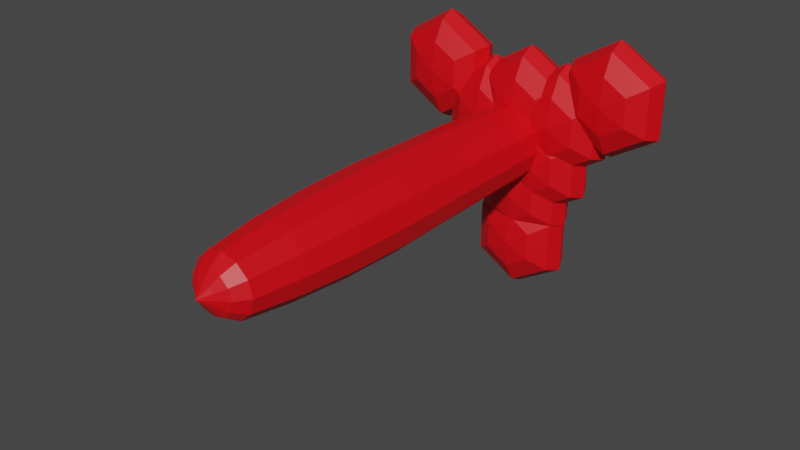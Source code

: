 # Source: Spike.blend  (saved by Blender 3.1.7; exported with 4.5.12 LTS)
import bpy
from mathutils import Matrix  # noqa: F401  (used for matrix-valued properties, if any)

bpy.ops.wm.read_factory_settings(use_empty=True)
scene = bpy.context.scene
scene.name = 'Scene'

# ---- collections
col_collection = bpy.data.collections.new('Collection'); scene.collection.children.link(col_collection)

# ---- materials (node trees are filled in below, after node groups)
mat_material_001 = bpy.data.materials.new('Material.001')
mat_material_001.use_transparent_shadow = False

# ---- material node trees
mat_material_001.use_nodes = True; mat_material_001.node_tree.nodes.clear()
_N = mat_material_001.node_tree.nodes; _L = mat_material_001.node_tree.links
n0 = _N.new('ShaderNodeBsdfPrincipled'); n0.name = 'Principled BSDF'; n0.location = (10, 300)
n0.distribution = 'GGX'
n0.subsurface_method = 'RANDOM_WALK_SKIN'
n0.inputs[0].default_value = (0.8, 0.0, 0.005662, 1.0)
n0.inputs[3].default_value = 1.45
n0.inputs[27].default_value = (0.0, 0.0, 0.0, 1.0)
n0.inputs[28].default_value = 1.0
n1 = _N.new('ShaderNodeOutputMaterial'); n1.name = 'Material Output'; n1.location = (300, 300)
_L.new(n0.outputs[0], n1.inputs[0])
n1.is_active_output = True

# ---- world
world_world = bpy.data.worlds.new('World'); scene.world = world_world
world_world.use_nodes = True; world_world.node_tree.nodes.clear()
_N = world_world.node_tree.nodes; _L = world_world.node_tree.links
n0 = _N.new('ShaderNodeOutputWorld'); n0.name = 'World Output'; n0.location = (300, 300)
n1 = _N.new('ShaderNodeBackground'); n1.name = 'Background'; n1.location = (10, 300)
n1.inputs[0].default_value = (0.05088, 0.05088, 0.05088, 1.0)
_L.new(n1.outputs[0], n0.inputs[0])
n0.is_active_output = True
world_world.color = (0.05088, 0.05088, 0.05088)
world_world.use_sun_shadow = False
world_world.sun_shadow_jitter_overblur = 0.0

# ---- meshes
me_sphere_008 = bpy.data.meshes.new('Sphere.008')
me_sphere_008.from_pydata([(-0.9921, 2.665, 0.2912), (-0.9921, 2.463, 0.05506), (-0.9921, 2.188, -0.03139), (-0.9921, 1.912, 0.05506), (-0.9921, 1.71, 0.2912), (-0.7259, 2.665, 0.4526), (-0.531, 2.463, 0.3345), (-0.4597, 2.188, 0.2912), (-0.531, 1.912, 0.3345), (-0.7259, 1.71, 0.4526), (-0.7259, 2.665, 0.7752), (-0.531, 2.463, 0.8933), (-0.4597, 2.188, 0.9365), (-0.531, 1.912, 0.8933), (-0.7259, 1.71, 0.7752), (-0.9921, 2.665, 0.9365), (-0.9921, 2.463, 1.173), (-0.9921, 2.188, 1.259), (-0.9921, 1.912, 1.173), (-0.9921, 1.71, 0.9365), (-0.9921, 1.636, 0.6139), (-0.9921, 2.739, 0.6139), (-1.258, 2.665, 0.7752), (-1.453, 2.463, 0.8933), (-1.524, 2.188, 0.9365), (-1.453, 1.912, 0.8933), (-1.258, 1.71, 0.7752), (-1.258, 2.665, 0.4526), (-1.453, 2.463, 0.3345), (-1.524, 2.188, 0.2912), (-1.453, 1.912, 0.3345), (-1.258, 1.71, 0.4526), (-0.008243, -5.191, 0.2426), (-0.008243, -4.04, 0.414), (-0.008243, -2.969, 0.4608), (-0.008243, -1.819, 0.4768), (-0.008243, -0.67, 0.4608), (-0.008243, 0.4009, 0.4492), (0.0264, 2.066, 0.3343), (0.0264, 2.311, 0.1748), (-0.07363, -5.318, 0.1134), (-0.1346, -5.191, 0.2112), (-0.1869, -4.959, 0.2952), (-0.227, -4.04, 0.3597), (-0.2523, -2.969, 0.4002), (-0.2609, -1.819, 0.414), (-0.2523, -0.67, 0.4002), (-0.246, 0.4009, 0.3902), (-0.1864, 1.677, 0.3623), (-0.1311, 2.066, 0.29), (-0.0551, 2.311, 0.1519), (-0.1215, -5.318, 0.06904), (-0.227, -5.191, 0.1255), (-0.3177, -4.959, 0.174), (-0.3872, -4.04, 0.2112), (-0.4309, -2.969, 0.2346), (-0.4458, -1.819, 0.2426), (-0.4309, -0.67, 0.2346), (-0.4201, 0.4009, 0.2288), (-0.3421, 1.677, 0.2107), (-0.2463, 2.066, 0.169), (-0.1148, 2.311, 0.08929), (-0.139, -5.318, 0.008431), (-0.2609, -5.191, 0.008431), (-0.3655, -4.959, 0.008431), (-0.4458, -4.04, 0.008431), (-0.4963, -2.969, 0.008431), (-0.5135, -1.819, 0.008431), (-0.4963, -0.67, 0.008431), (-0.4838, 0.4009, 0.008431), (-0.3991, 1.677, 0.003735), (-0.2885, 2.066, 0.003736), (-0.1366, 2.311, 0.003736), (-0.1215, -5.318, -0.05218), (-0.227, -5.191, -0.1087), (-0.3177, -4.959, -0.1572), (-0.3872, -4.04, -0.1944), (-0.4309, -2.969, -0.2178), (-0.4458, -1.819, -0.2257), (-0.4309, -0.67, -0.2178), (-0.4201, 0.4009, -0.212), (-0.3421, 1.677, -0.2033), (-0.2463, 2.066, -0.1615), (-0.1148, 2.311, -0.08181), (-0.07363, -5.318, -0.09655), (-0.1346, -5.191, -0.1944), (-0.1869, -4.959, -0.2784), (-0.227, -4.04, -0.3428), (-0.2523, -2.969, -0.3833), (-0.2609, -1.819, -0.3972), (-0.2523, -0.67, -0.3833), (-0.246, 0.4009, -0.3733), (-0.1864, 1.677, -0.3548), (-0.1311, 2.066, -0.2825), (-0.0551, 2.311, -0.1444), (-0.008243, -5.318, -0.1128), (-0.008243, -5.191, -0.2257), (-0.008243, -4.959, -0.3227), (-0.008243, -4.04, -0.3972), (-0.008243, -2.969, -0.444), (-0.008243, -1.819, -0.4599), (-0.008243, -0.67, -0.444), (-0.008243, 0.4009, -0.4323), (0.0264, 1.677, -0.4103), (0.0264, 2.066, -0.3268), (0.0264, 2.311, -0.1674), (0.05714, -5.318, -0.09655), (0.1181, -5.191, -0.1944), (0.1704, -4.959, -0.2784), (0.2105, -4.04, -0.3428), (0.2358, -2.969, -0.3833), (0.2444, -1.819, -0.3972), (0.2358, -0.67, -0.3833), (0.2295, 0.4009, -0.3733), (0.2392, 1.677, -0.3548), (0.1839, 2.066, -0.2825), (0.1079, 2.311, -0.1444), (-0.008243, -5.469, 0.008431), (0.105, -5.318, -0.05218), (0.2105, -5.191, -0.1087), (0.3012, -4.959, -0.1572), (0.3707, -4.04, -0.1944), (0.4144, -2.969, -0.2178), (0.4293, -1.819, -0.2257), (0.4144, -0.67, -0.2178), (0.4036, 0.4009, -0.212), (0.3949, 1.677, -0.2033), (0.2991, 2.066, -0.1615), (0.1676, 2.311, -0.08181), (0.1225, -5.318, 0.008431), (0.2444, -5.191, 0.008431), (0.349, -4.959, 0.008431), (0.4293, -4.04, 0.008431), (0.4798, -2.969, 0.008431), (0.497, -1.819, 0.008431), (0.4798, -0.67, 0.008431), (0.4673, 0.4009, 0.008431), (0.4519, 1.677, 0.003735), (0.3413, 2.066, 0.003736), (0.1894, 2.311, 0.003736), (0.105, -5.318, 0.06904), (0.2105, -5.191, 0.1255), (0.3012, -4.959, 0.174), (0.3707, -4.04, 0.2112), (0.4144, -2.969, 0.2346), (0.4293, -1.819, 0.2426), (0.4144, -0.67, 0.2346), (0.4036, 0.4009, 0.2288), (0.3949, 1.677, 0.2107), (0.2991, 2.066, 0.169), (0.1676, 2.311, 0.08929), (0.05714, -5.318, 0.1134), (0.1181, -5.191, 0.2112), (0.1704, -4.959, 0.2952), (0.2105, -4.04, 0.3597), (0.2358, -2.969, 0.4002), (0.2444, -1.819, 0.414), (0.2358, -0.67, 0.4002), (0.2295, 0.4009, 0.3902), (0.2392, 1.677, 0.3623), (0.1839, 2.066, 0.29), (0.1079, 2.311, 0.1519), (0.0264, 2.066, 0.003736), (-0.008243, -5.318, 0.1296), (-0.008243, -4.959, 0.3396), (0.0264, 1.677, 0.4177), (0.1273, 2.665, -0.9418), (0.1273, 2.463, -1.178), (0.1273, 2.188, -1.264), (0.1273, 1.912, -1.178), (0.1273, 1.71, -0.9418), (0.3935, 2.301, -0.7805), (0.5884, 2.463, -0.8986), (0.6597, 2.188, -0.9418), (0.5884, 1.912, -0.8986), (0.3935, 1.71, -0.7805), (0.3935, 2.301, -0.4579), (0.5884, 2.453, -0.3398), (0.6597, 2.188, -0.2966), (0.5884, 1.912, -0.3398), (0.3935, 1.71, -0.4579), (0.1273, 2.301, -0.2966), (0.1273, 2.099, -0.0604), (0.1273, 2.188, 0.02605), (0.1273, 1.912, -0.0604), (0.1273, 1.71, -0.2966), (0.1273, 1.636, -0.6192), (0.1273, 2.374, -0.6192), (-0.1389, 2.301, -0.4579), (-0.3337, 2.099, -0.3398), (-0.4051, 2.188, -0.2966), (-0.3337, 1.912, -0.3398), (-0.1389, 1.71, -0.4579), (-0.1389, 2.301, -0.7805), (-0.3337, 2.463, -0.8986), (-0.4051, 2.188, -0.9418), (-0.3337, 1.912, -0.8986), (-0.1389, 1.71, -0.7805), (0.5628, 2.301, -0.01219), (0.5628, 2.099, -0.2484), (0.5628, 2.188, -0.3348), (0.5628, 1.912, -0.2484), (0.5628, 1.71, -0.01219), (0.829, 2.665, 0.1491), (1.024, 2.463, 0.03103), (1.095, 2.188, -0.01219), (1.024, 1.912, 0.03103), (0.829, 1.71, 0.1491), (0.829, 2.665, 0.4718), (1.024, 2.463, 0.5898), (1.095, 2.188, 0.6331), (1.024, 1.912, 0.5898), (0.829, 1.71, 0.4718), (0.5628, 2.665, 0.6331), (0.5628, 2.463, 0.8693), (0.5628, 2.188, 0.9557), (0.5628, 1.912, 0.8693), (0.5628, 1.71, 0.6331), (0.5628, 1.636, 0.3104), (0.5628, 2.374, 0.3104), (0.2966, 2.301, 0.4718), (0.1017, 2.099, 0.5898), (0.03041, 2.188, 0.6331), (0.1017, 1.912, 0.5898), (0.2966, 1.71, 0.4718), (0.2966, 2.301, 0.1491), (0.1017, 2.099, 0.03103), (0.03041, 2.188, -0.01219), (0.1017, 1.912, 0.03103), (0.2966, 1.71, 0.1491), (-0.3672, 2.301, -0.1129), (-0.3672, 2.099, -0.3491), (-0.3672, 2.188, -0.4355), (-0.3672, 1.912, -0.3491), (-0.3672, 1.71, -0.1129), (-0.101, 2.301, 0.04841), (0.09388, 2.099, -0.06968), (0.1652, 2.188, -0.1129), (0.09388, 1.912, -0.06968), (-0.101, 1.71, 0.04841), (-0.101, 2.301, 0.371), (0.09388, 2.099, 0.4891), (0.1652, 2.188, 0.5324), (0.09388, 1.912, 0.4891), (-0.101, 1.71, 0.371), (-0.3672, 2.665, 0.5324), (-0.3672, 2.463, 0.7685), (-0.3672, 2.188, 0.855), (-0.3672, 1.912, 0.7685), (-0.3672, 1.71, 0.5324), (-0.3672, 1.636, 0.2097), (-0.3672, 2.374, 0.2097), (-0.6334, 2.665, 0.371), (-0.8283, 2.463, 0.4891), (-0.8996, 2.188, 0.5324), (-0.8283, 1.912, 0.4891), (-0.6334, 1.71, 0.371), (-0.6334, 2.665, 0.04841), (-0.8283, 2.463, -0.06968), (-0.8996, 2.188, -0.1129), (-0.8283, 1.912, -0.06968), (-0.6334, 1.71, 0.04841), (1.161, 2.665, 0.3635), (1.161, 2.463, 0.1274), (1.161, 2.188, 0.04091), (1.161, 1.912, 0.1274), (1.161, 1.71, 0.3635), (1.427, 2.665, 0.5249), (1.622, 2.463, 0.4068), (1.693, 2.188, 0.3635), (1.622, 1.912, 0.4068), (1.427, 1.71, 0.5249), (1.427, 2.665, 0.8475), (1.622, 2.463, 0.9656), (1.693, 2.188, 1.009), (1.622, 1.912, 0.9656), (1.427, 1.71, 0.8475), (1.161, 2.665, 1.009), (1.161, 2.463, 1.245), (1.161, 2.188, 1.331), (1.161, 1.912, 1.245), (1.161, 1.71, 1.009), (1.161, 1.636, 0.6862), (1.161, 2.739, 0.6862), (0.8945, 2.665, 0.8475), (0.6996, 2.463, 0.9656), (0.6283, 2.188, 1.009), (0.6996, 1.912, 0.9656), (0.8945, 1.71, 0.8475), (0.8945, 2.665, 0.5249), (0.6996, 2.463, 0.4068), (0.6283, 2.188, 0.3635), (0.6996, 1.912, 0.4068), (0.8945, 1.71, 0.5249), (0.104, 2.665, -1.524), (0.104, 2.463, -1.76), (0.104, 2.188, -1.847), (0.104, 1.912, -1.76), (0.104, 1.71, -1.524), (0.3702, 2.665, -1.363), (0.565, 2.463, -1.481), (0.6364, 2.188, -1.524), (0.565, 1.912, -1.481), (0.3702, 1.71, -1.363), (0.3702, 2.665, -1.04), (0.565, 2.463, -0.9221), (0.6364, 2.188, -0.8789), (0.565, 1.912, -0.9221), (0.3702, 1.71, -1.04), (0.104, 2.665, -0.8789), (0.104, 2.463, -0.6427), (0.104, 2.188, -0.5563), (0.104, 1.912, -0.6427), (0.104, 1.71, -0.8789), (0.104, 1.636, -1.202), (0.104, 2.739, -1.202), (-0.1622, 2.665, -1.04), (-0.3571, 2.463, -0.9221), (-0.4284, 2.188, -0.8789), (-0.3571, 1.912, -0.9221), (-0.1622, 1.71, -1.04), (-0.1622, 2.665, -1.363), (-0.3571, 2.463, -1.481), (-0.4284, 2.188, -1.524), (-0.3571, 1.912, -1.481), (-0.1622, 1.71, -1.363), (-0.2356, 2.301, -0.5855), (-0.2356, 2.463, -0.8217), (-0.2356, 2.188, -0.9081), (-0.2356, 1.912, -0.8217), (-0.2356, 1.71, -0.5855), (0.03064, 2.301, -0.4242), (0.2255, 2.099, -0.5423), (0.2968, 2.188, -0.5855), (0.2255, 1.912, -0.5423), (0.03064, 1.71, -0.4242), (0.03064, 2.301, -0.1015), (0.2255, 2.099, 0.01656), (0.2968, 2.188, 0.05978), (0.2255, 1.912, 0.01656), (0.03064, 1.71, -0.1015), (-0.2356, 2.301, 0.05978), (-0.2356, 2.099, 0.296), (-0.2356, 2.188, 0.3824), (-0.2356, 1.912, 0.296), (-0.2356, 1.71, 0.05978), (-0.2356, 1.636, -0.2628), (-0.2356, 2.374, -0.2628), (-0.5018, 2.665, -0.1015), (-0.6966, 2.463, 0.01656), (-0.768, 2.188, 0.05978), (-0.6966, 1.912, 0.01656), (-0.5018, 1.71, -0.1015), (-0.5018, 2.665, -0.4242), (-0.6966, 2.463, -0.5423), (-0.768, 2.188, -0.5855), (-0.6966, 1.912, -0.5423), (-0.5018, 1.71, -0.4242), (0.3426, 2.301, -0.5274), (0.3426, 2.463, -0.7636), (0.3426, 2.188, -0.85), (0.3426, 1.912, -0.7636), (0.3426, 1.71, -0.5274), (0.6088, 2.301, -0.3661), (0.8037, 2.463, -0.4842), (0.875, 2.188, -0.5274), (0.8037, 1.912, -0.4842), (0.6088, 1.71, -0.3661), (0.6088, 2.301, -0.04343), (0.8037, 2.099, 0.07466), (0.875, 2.188, 0.1179), (0.8037, 1.912, 0.07466), (0.6088, 1.71, -0.04343), (0.3426, 2.301, 0.1179), (0.3426, 2.099, 0.3541), (0.3426, 2.188, 0.4405), (0.3426, 1.912, 0.3541), (0.3426, 1.71, 0.1179), (0.3426, 1.636, -0.2047), (0.3426, 2.374, -0.2047), (0.07641, 2.301, -0.04343), (-0.1185, 2.099, 0.07466), (-0.1898, 2.188, 0.1179), (-0.1185, 1.912, 0.07466), (0.07641, 1.71, -0.04343), (0.07641, 2.301, -0.3661), (-0.1185, 2.099, -0.4842), (-0.1898, 2.188, -0.5274), (-0.1185, 1.912, -0.4842), (0.07641, 1.71, -0.3661), (0.09658, 2.301, 0.09239), (0.09658, 2.099, -0.1438), (0.09658, 2.188, -0.2302), (0.09658, 1.912, -0.1438), (0.09658, 1.71, 0.09239), (0.3628, 2.301, 0.2537), (0.5577, 2.099, 0.1356), (0.629, 2.188, 0.09239), (0.5577, 1.912, 0.1356), (0.3628, 1.71, 0.2537), (0.3628, 2.665, 0.5763), (0.5577, 2.463, 0.6944), (0.629, 2.188, 0.7377), (0.5577, 1.912, 0.6944), (0.3628, 1.71, 0.5763), (0.09658, 2.665, 0.7377), (0.09658, 2.463, 0.9738), (0.09658, 2.188, 1.06), (0.09658, 1.912, 0.9738), (0.09658, 1.71, 0.7377), (0.09658, 1.636, 0.415), (0.09658, 2.374, 0.415), (-0.1696, 2.665, 0.5763), (-0.3645, 2.463, 0.6944), (-0.4358, 2.188, 0.7377), (-0.3645, 1.912, 0.6944), (-0.1696, 1.71, 0.5763), (-0.1696, 2.301, 0.2537), (-0.3645, 2.099, 0.1356), (-0.4358, 2.188, 0.09239), (-0.3645, 1.912, 0.1356), (-0.1696, 1.71, 0.2537)], [], [(20, 4, 9), (3, 2, 7, 8), (1, 0, 5, 6), (4, 3, 8, 9), (2, 1, 6, 7), (0, 21, 5), (6, 5, 10, 11), (9, 8, 13, 14), (7, 6, 11, 12), (5, 21, 10), (20, 9, 14), (8, 7, 12, 13), (14, 13, 18, 19), (12, 11, 16, 17), (10, 21, 15), (20, 14, 19), (13, 12, 17, 18), (11, 10, 15, 16), (19, 18, 25, 26), (17, 16, 23, 24), (15, 21, 22), (20, 19, 26), (18, 17, 24, 25), (16, 15, 22, 23), (26, 25, 30, 31), (24, 23, 28, 29), (22, 21, 27), (20, 26, 31), (25, 24, 29, 30), (23, 22, 27, 28), (31, 30, 3, 4), (29, 28, 1, 2), (27, 21, 0), (20, 31, 4), (30, 29, 2, 3), (28, 27, 0, 1), (39, 38, 49, 50), (163, 117, 40), (37, 36, 46, 47), (34, 33, 43, 44), (162, 39, 50), (32, 163, 40, 41), (165, 37, 47, 48), (35, 34, 44, 45), (164, 32, 41, 42), (38, 165, 48, 49), (36, 35, 45, 46), (33, 164, 42, 43), (45, 44, 55, 56), (42, 41, 52, 53), (49, 48, 59, 60), (46, 45, 56, 57), (43, 42, 53, 54), (50, 49, 60, 61), (40, 117, 51), (47, 46, 57, 58), (44, 43, 54, 55), (162, 50, 61), (41, 40, 51, 52), (48, 47, 58, 59), (58, 57, 68, 69), (55, 54, 65, 66), (162, 61, 72), (52, 51, 62, 63), (59, 58, 69, 70), (56, 55, 66, 67), (53, 52, 63, 64), (60, 59, 70, 71), (57, 56, 67, 68), (54, 53, 64, 65), (61, 60, 71, 72), (51, 117, 62), (68, 67, 78, 79), (65, 64, 75, 76), (72, 71, 82, 83), (62, 117, 73), (69, 68, 79, 80), (66, 65, 76, 77), (162, 72, 83), (63, 62, 73, 74), (70, 69, 80, 81), (67, 66, 77, 78), (64, 63, 74, 75), (71, 70, 81, 82), (81, 80, 91, 92), (78, 77, 88, 89), (75, 74, 85, 86), (82, 81, 92, 93), (79, 78, 89, 90), (76, 75, 86, 87), (83, 82, 93, 94), (73, 117, 84), (80, 79, 90, 91), (77, 76, 87, 88), (162, 83, 94), (74, 73, 84, 85), (84, 117, 95), (91, 90, 101, 102), (88, 87, 98, 99), (162, 94, 105), (85, 84, 95, 96), (92, 91, 102, 103), (89, 88, 99, 100), (86, 85, 96, 97), (93, 92, 103, 104), (90, 89, 100, 101), (87, 86, 97, 98), (94, 93, 104, 105), (104, 103, 114, 115), (101, 100, 111, 112), (98, 97, 108, 109), (105, 104, 115, 116), (95, 117, 106), (102, 101, 112, 113), (99, 98, 109, 110), (162, 105, 116), (96, 95, 106, 107), (103, 102, 113, 114), (100, 99, 110, 111), (97, 96, 107, 108), (107, 106, 118, 119), (114, 113, 125, 126), (111, 110, 122, 123), (108, 107, 119, 120), (115, 114, 126, 127), (112, 111, 123, 124), (109, 108, 120, 121), (116, 115, 127, 128), (106, 117, 118), (113, 112, 124, 125), (110, 109, 121, 122), (162, 116, 128), (128, 127, 138, 139), (118, 117, 129), (125, 124, 135, 136), (122, 121, 132, 133), (162, 128, 139), (119, 118, 129, 130), (126, 125, 136, 137), (123, 122, 133, 134), (120, 119, 130, 131), (127, 126, 137, 138), (124, 123, 134, 135), (121, 120, 131, 132), (131, 130, 141, 142), (138, 137, 148, 149), (135, 134, 145, 146), (132, 131, 142, 143), (139, 138, 149, 150), (129, 117, 140), (136, 135, 146, 147), (133, 132, 143, 144), (162, 139, 150), (130, 129, 140, 141), (137, 136, 147, 148), (134, 133, 144, 145), (162, 150, 161), (141, 140, 151, 152), (148, 147, 158, 159), (145, 144, 155, 156), (142, 141, 152, 153), (149, 148, 159, 160), (146, 145, 156, 157), (143, 142, 153, 154), (150, 149, 160, 161), (140, 117, 151), (147, 146, 157, 158), (144, 143, 154, 155), (154, 153, 164, 33), (161, 160, 38, 39), (151, 117, 163), (158, 157, 36, 37), (155, 154, 33, 34), (162, 161, 39), (152, 151, 163, 32), (159, 158, 37, 165), (156, 155, 34, 35), (153, 152, 32, 164), (160, 159, 165, 38), (157, 156, 35, 36), (186, 170, 175), (169, 168, 173, 174), (167, 166, 171, 172), (170, 169, 174, 175), (168, 167, 172, 173), (166, 187, 171), (172, 171, 176, 177), (175, 174, 179, 180), (173, 172, 177, 178), (171, 187, 176), (186, 175, 180), (174, 173, 178, 179), (180, 179, 184, 185), (178, 177, 182, 183), (176, 187, 181), (186, 180, 185), (179, 178, 183, 184), (177, 176, 181, 182), (185, 184, 191, 192), (183, 182, 189, 190), (181, 187, 188), (186, 185, 192), (184, 183, 190, 191), (182, 181, 188, 189), (192, 191, 196, 197), (190, 189, 194, 195), (188, 187, 193), (186, 192, 197), (191, 190, 195, 196), (189, 188, 193, 194), (197, 196, 169, 170), (195, 194, 167, 168), (193, 187, 166), (186, 197, 170), (196, 195, 168, 169), (194, 193, 166, 167), (218, 202, 207), (201, 200, 205, 206), (199, 198, 203, 204), (202, 201, 206, 207), (200, 199, 204, 205), (198, 219, 203), (204, 203, 208, 209), (207, 206, 211, 212), (205, 204, 209, 210), (203, 219, 208), (218, 207, 212), (206, 205, 210, 211), (212, 211, 216, 217), (210, 209, 214, 215), (208, 219, 213), (218, 212, 217), (211, 210, 215, 216), (209, 208, 213, 214), (217, 216, 223, 224), (215, 214, 221, 222), (213, 219, 220), (218, 217, 224), (216, 215, 222, 223), (214, 213, 220, 221), (224, 223, 228, 229), (222, 221, 226, 227), (220, 219, 225), (218, 224, 229), (223, 222, 227, 228), (221, 220, 225, 226), (229, 228, 201, 202), (227, 226, 199, 200), (225, 219, 198), (218, 229, 202), (228, 227, 200, 201), (226, 225, 198, 199), (250, 234, 239), (233, 232, 237, 238), (231, 230, 235, 236), (234, 233, 238, 239), (232, 231, 236, 237), (230, 251, 235), (236, 235, 240, 241), (239, 238, 243, 244), (237, 236, 241, 242), (235, 251, 240), (250, 239, 244), (238, 237, 242, 243), (244, 243, 248, 249), (242, 241, 246, 247), (240, 251, 245), (250, 244, 249), (243, 242, 247, 248), (241, 240, 245, 246), (249, 248, 255, 256), (247, 246, 253, 254), (245, 251, 252), (250, 249, 256), (248, 247, 254, 255), (246, 245, 252, 253), (256, 255, 260, 261), (254, 253, 258, 259), (252, 251, 257), (250, 256, 261), (255, 254, 259, 260), (253, 252, 257, 258), (261, 260, 233, 234), (259, 258, 231, 232), (257, 251, 230), (250, 261, 234), (260, 259, 232, 233), (258, 257, 230, 231), (282, 266, 271), (265, 264, 269, 270), (263, 262, 267, 268), (266, 265, 270, 271), (264, 263, 268, 269), (262, 283, 267), (268, 267, 272, 273), (271, 270, 275, 276), (269, 268, 273, 274), (267, 283, 272), (282, 271, 276), (270, 269, 274, 275), (276, 275, 280, 281), (274, 273, 278, 279), (272, 283, 277), (282, 276, 281), (275, 274, 279, 280), (273, 272, 277, 278), (281, 280, 287, 288), (279, 278, 285, 286), (277, 283, 284), (282, 281, 288), (280, 279, 286, 287), (278, 277, 284, 285), (288, 287, 292, 293), (286, 285, 290, 291), (284, 283, 289), (282, 288, 293), (287, 286, 291, 292), (285, 284, 289, 290), (293, 292, 265, 266), (291, 290, 263, 264), (289, 283, 262), (282, 293, 266), (292, 291, 264, 265), (290, 289, 262, 263), (314, 298, 303), (297, 296, 301, 302), (295, 294, 299, 300), (298, 297, 302, 303), (296, 295, 300, 301), (294, 315, 299), (300, 299, 304, 305), (303, 302, 307, 308), (301, 300, 305, 306), (299, 315, 304), (314, 303, 308), (302, 301, 306, 307), (308, 307, 312, 313), (306, 305, 310, 311), (304, 315, 309), (314, 308, 313), (307, 306, 311, 312), (305, 304, 309, 310), (313, 312, 319, 320), (311, 310, 317, 318), (309, 315, 316), (314, 313, 320), (312, 311, 318, 319), (310, 309, 316, 317), (320, 319, 324, 325), (318, 317, 322, 323), (316, 315, 321), (314, 320, 325), (319, 318, 323, 324), (317, 316, 321, 322), (325, 324, 297, 298), (323, 322, 295, 296), (321, 315, 294), (314, 325, 298), (324, 323, 296, 297), (322, 321, 294, 295), (346, 330, 335), (329, 328, 333, 334), (327, 326, 331, 332), (330, 329, 334, 335), (328, 327, 332, 333), (326, 347, 331), (332, 331, 336, 337), (335, 334, 339, 340), (333, 332, 337, 338), (331, 347, 336), (346, 335, 340), (334, 333, 338, 339), (340, 339, 344, 345), (338, 337, 342, 343), (336, 347, 341), (346, 340, 345), (339, 338, 343, 344), (337, 336, 341, 342), (345, 344, 351, 352), (343, 342, 349, 350), (341, 347, 348), (346, 345, 352), (344, 343, 350, 351), (342, 341, 348, 349), (352, 351, 356, 357), (350, 349, 354, 355), (348, 347, 353), (346, 352, 357), (351, 350, 355, 356), (349, 348, 353, 354), (357, 356, 329, 330), (355, 354, 327, 328), (353, 347, 326), (346, 357, 330), (356, 355, 328, 329), (354, 353, 326, 327), (378, 362, 367), (361, 360, 365, 366), (359, 358, 363, 364), (362, 361, 366, 367), (360, 359, 364, 365), (358, 379, 363), (364, 363, 368, 369), (367, 366, 371, 372), (365, 364, 369, 370), (363, 379, 368), (378, 367, 372), (366, 365, 370, 371), (372, 371, 376, 377), (370, 369, 374, 375), (368, 379, 373), (378, 372, 377), (371, 370, 375, 376), (369, 368, 373, 374), (377, 376, 383, 384), (375, 374, 381, 382), (373, 379, 380), (378, 377, 384), (376, 375, 382, 383), (374, 373, 380, 381), (384, 383, 388, 389), (382, 381, 386, 387), (380, 379, 385), (378, 384, 389), (383, 382, 387, 388), (381, 380, 385, 386), (389, 388, 361, 362), (387, 386, 359, 360), (385, 379, 358), (378, 389, 362), (388, 387, 360, 361), (386, 385, 358, 359), (410, 394, 399), (393, 392, 397, 398), (391, 390, 395, 396), (394, 393, 398, 399), (392, 391, 396, 397), (390, 411, 395), (396, 395, 400, 401), (399, 398, 403, 404), (397, 396, 401, 402), (395, 411, 400), (410, 399, 404), (398, 397, 402, 403), (404, 403, 408, 409), (402, 401, 406, 407), (400, 411, 405), (410, 404, 409), (403, 402, 407, 408), (401, 400, 405, 406), (409, 408, 415, 416), (407, 406, 413, 414), (405, 411, 412), (410, 409, 416), (408, 407, 414, 415), (406, 405, 412, 413), (416, 415, 420, 421), (414, 413, 418, 419), (412, 411, 417), (410, 416, 421), (415, 414, 419, 420), (413, 412, 417, 418), (421, 420, 393, 394), (419, 418, 391, 392), (417, 411, 390), (410, 421, 394), (420, 419, 392, 393), (418, 417, 390, 391)])
_uv = me_sphere_008.uv_layers.new(name='UVMap')
_uv.uv.foreach_set('vector', [0.5833, 0.0, 0.6667, 0.1667, 0.5, 0.1667, 0.6667, 0.3333, 0.6667, 0.5, 0.5, 0.5, 0.5, 0.3333, 0.6667, 0.6667, 0.6667, 0.8333, 0.5, 0.8333, 0.5, 0.6667, 0.6667, 0.1667, 0.6667, 0.3333, 0.5, 0.3333, 0.5, 0.1667, 0.6667, 0.5, 0.6667, 0.6667, 0.5, 0.6667, 0.5, 0.5, 0.6667, 0.8333, 0.5833, 1.0, 0.5, 0.8333, 0.5, 0.6667, 0.5, 0.8333, 0.3333, 0.8333, 0.3333, 0.6667, 0.5, 0.1667, 0.5, 0.3333, 0.3333, 0.3333, 0.3333, 0.1667, 0.5, 0.5, 0.5, 0.6667, 0.3333, 0.6667, 0.3333, 0.5, 0.5, 0.8333, 0.4167, 1.0, 0.3333, 0.8333, 0.4167, 0.0, 0.5, 0.1667, 0.3333, 0.1667, 0.5, 0.3333, 0.5, 0.5, 0.3333, 0.5, 0.3333, 0.3333, 0.3333, 0.1667, 0.3333, 0.3333, 0.1667, 0.3333, 0.1667, 0.1667, 0.3333, 0.5, 0.3333, 0.6667, 0.1667, 0.6667, 0.1667, 0.5, 0.3333, 0.8333, 0.25, 1.0, 0.1667, 0.8333, 0.25, 0.0, 0.3333, 0.1667, 0.1667, 0.1667, 0.3333, 0.3333, 0.3333, 0.5, 0.1667, 0.5, 0.1667, 0.3333, 0.3333, 0.6667, 0.3333, 0.8333, 0.1667, 0.8333, 0.1667, 0.6667, 0.1667, 0.1667, 0.1667, 0.3333, 0.0, 0.3333, 0.0, 0.1667, 0.1667, 0.5, 0.1667, 0.6667, 0.0, 0.6667, 0.0, 0.5, 0.1667, 0.8333, 0.08333, 1.0, 2.98e-08, 0.8333, 0.08333, 0.0, 0.1667, 0.1667, 0.0, 0.1667, 0.1667, 0.3333, 0.1667, 0.5, 0.0, 0.5, 0.0, 0.3333, 0.1667, 0.6667, 0.1667, 0.8333, 2.98e-08, 0.8333, 0.0, 0.6667, 1.0, 0.1667, 1.0, 0.3333, 0.8333, 0.3333, 0.8333, 0.1667, 1.0, 0.5, 1.0, 0.6667, 0.8333, 0.6667, 0.8333, 0.5, 1.0, 0.8333, 0.9167, 1.0, 0.8333, 0.8333, 0.9167, 0.0, 1.0, 0.1667, 0.8333, 0.1667, 1.0, 0.3333, 1.0, 0.5, 0.8333, 0.5, 0.8333, 0.3333, 1.0, 0.6667, 1.0, 0.8333, 0.8333, 0.8333, 0.8333, 0.6667, 0.8333, 0.1667, 0.8333, 0.3333, 0.6667, 0.3333, 0.6667, 0.1667, 0.8333, 0.5, 0.8333, 0.6667, 0.6667, 0.6667, 0.6667, 0.5, 0.8333, 0.8333, 0.75, 1.0, 0.6667, 0.8333, 0.75, 0.0, 0.8333, 0.1667, 0.6667, 0.1667, 0.8333, 0.3333, 0.8333, 0.5, 0.6667, 0.5, 0.6667, 0.3333, 0.8333, 0.6667, 0.8333, 0.8333, 0.6667, 0.8333, 0.6667, 0.6667, 0.75, 0.08333, 0.75, 0.1667, 0.6667, 0.1667, 0.6667, 0.08333, 0.75, 0.9167, 0.7083, 1.0, 0.6667, 0.9167, 0.75, 0.3333, 0.75, 0.4167, 0.6667, 0.4167, 0.6667, 0.3333, 0.75, 0.5833, 0.75, 0.6667, 0.6667, 0.6667, 0.6667, 0.5833, 0.7083, 0.0, 0.75, 0.08333, 0.6667, 0.08333, 0.75, 0.8333, 0.75, 0.9167, 0.6667, 0.9167, 0.6667, 0.8333, 0.75, 0.25, 0.75, 0.3333, 0.6667, 0.3333, 0.6667, 0.25, 0.75, 0.5, 0.75, 0.5833, 0.6667, 0.5833, 0.6667, 0.5, 0.75, 0.75, 0.75, 0.8333, 0.6667, 0.8333, 0.6667, 0.75, 0.75, 0.1667, 0.75, 0.25, 0.6667, 0.25, 0.6667, 0.1667, 0.75, 0.4167, 0.75, 0.5, 0.6667, 0.5, 0.6667, 0.4167, 0.75, 0.6667, 0.75, 0.75, 0.6667, 0.75, 0.6667, 0.6667, 0.6667, 0.5, 0.6667, 0.5833, 0.5833, 0.5833, 0.5833, 0.5, 0.6667, 0.75, 0.6667, 0.8333, 0.5833, 0.8333, 0.5833, 0.75, 0.6667, 0.1667, 0.6667, 0.25, 0.5833, 0.25, 0.5833, 0.1667, 0.6667, 0.4167, 0.6667, 0.5, 0.5833, 0.5, 0.5833, 0.4167, 0.6667, 0.6667, 0.6667, 0.75, 0.5833, 0.75, 0.5833, 0.6667, 0.6667, 0.08333, 0.6667, 0.1667, 0.5833, 0.1667, 0.5833, 0.08333, 0.6667, 0.9167, 0.625, 1.0, 0.5833, 0.9167, 0.6667, 0.3333, 0.6667, 0.4167, 0.5833, 0.4167, 0.5833, 0.3333, 0.6667, 0.5833, 0.6667, 0.6667, 0.5833, 0.6667, 0.5833, 0.5833, 0.625, 0.0, 0.6667, 0.08333, 0.5833, 0.08333, 0.6667, 0.8333, 0.6667, 0.9167, 0.5833, 0.9167, 0.5833, 0.8333, 0.6667, 0.25, 0.6667, 0.3333, 0.5833, 0.3333, 0.5833, 0.25, 0.5833, 0.3333, 0.5833, 0.4167, 0.5, 0.4167, 0.5, 0.3333, 0.5833, 0.5833, 0.5833, 0.6667, 0.5, 0.6667, 0.5, 0.5833, 0.5417, 0.0, 0.5833, 0.08333, 0.5, 0.08333, 0.5833, 0.8333, 0.5833, 0.9167, 0.5, 0.9167, 0.5, 0.8333, 0.5833, 0.25, 0.5833, 0.3333, 0.5, 0.3333, 0.5, 0.25, 0.5833, 0.5, 0.5833, 0.5833, 0.5, 0.5833, 0.5, 0.5, 0.5833, 0.75, 0.5833, 0.8333, 0.5, 0.8333, 0.5, 0.75, 0.5833, 0.1667, 0.5833, 0.25, 0.5, 0.25, 0.5, 0.1667, 0.5833, 0.4167, 0.5833, 0.5, 0.5, 0.5, 0.5, 0.4167, 0.5833, 0.6667, 0.5833, 0.75, 0.5, 0.75, 0.5, 0.6667, 0.5833, 0.08333, 0.5833, 0.1667, 0.5, 0.1667, 0.5, 0.08333, 0.5833, 0.9167, 0.5417, 1.0, 0.5, 0.9167, 0.5, 0.4167, 0.5, 0.5, 0.4167, 0.5, 0.4167, 0.4167, 0.5, 0.6667, 0.5, 0.75, 0.4167, 0.75, 0.4167, 0.6667, 0.5, 0.08333, 0.5, 0.1667, 0.4167, 0.1667, 0.4167, 0.08333, 0.5, 0.9167, 0.4583, 1.0, 0.4167, 0.9167, 0.5, 0.3333, 0.5, 0.4167, 0.4167, 0.4167, 0.4167, 0.3333, 0.5, 0.5833, 0.5, 0.6667, 0.4167, 0.6667, 0.4167, 0.5833, 0.4583, 0.0, 0.5, 0.08333, 0.4167, 0.08333, 0.5, 0.8333, 0.5, 0.9167, 0.4167, 0.9167, 0.4167, 0.8333, 0.5, 0.25, 0.5, 0.3333, 0.4167, 0.3333, 0.4167, 0.25, 0.5, 0.5, 0.5, 0.5833, 0.4167, 0.5833, 0.4167, 0.5, 0.5, 0.75, 0.5, 0.8333, 0.4167, 0.8333, 0.4167, 0.75, 0.5, 0.1667, 0.5, 0.25, 0.4167, 0.25, 0.4167, 0.1667, 0.4167, 0.25, 0.4167, 0.3333, 0.3333, 0.3333, 0.3333, 0.25, 0.4167, 0.5, 0.4167, 0.5833, 0.3333, 0.5833, 0.3333, 0.5, 0.4167, 0.75, 0.4167, 0.8333, 0.3333, 0.8333, 0.3333, 0.75, 0.4167, 0.1667, 0.4167, 0.25, 0.3333, 0.25, 0.3333, 0.1667, 0.4167, 0.4167, 0.4167, 0.5, 0.3333, 0.5, 0.3333, 0.4167, 0.4167, 0.6667, 0.4167, 0.75, 0.3333, 0.75, 0.3333, 0.6667, 0.4167, 0.08333, 0.4167, 0.1667, 0.3333, 0.1667, 0.3333, 0.08333, 0.4167, 0.9167, 0.375, 1.0, 0.3333, 0.9167, 0.4167, 0.3333, 0.4167, 0.4167, 0.3333, 0.4167, 0.3333, 0.3333, 0.4167, 0.5833, 0.4167, 0.6667, 0.3333, 0.6667, 0.3333, 0.5833, 0.375, 0.0, 0.4167, 0.08333, 0.3333, 0.08333, 0.4167, 0.8333, 0.4167, 0.9167, 0.3333, 0.9167, 0.3333, 0.8333, 0.3333, 0.9167, 0.2917, 1.0, 0.25, 0.9167, 0.3333, 0.3333, 0.3333, 0.4167, 0.25, 0.4167, 0.25, 0.3333, 0.3333, 0.5833, 0.3333, 0.6667, 0.25, 0.6667, 0.25, 0.5833, 0.2917, 0.0, 0.3333, 0.08333, 0.25, 0.08333, 0.3333, 0.8333, 0.3333, 0.9167, 0.25, 0.9167, 0.25, 0.8333, 0.3333, 0.25, 0.3333, 0.3333, 0.25, 0.3333, 0.25, 0.25, 0.3333, 0.5, 0.3333, 0.5833, 0.25, 0.5833, 0.25, 0.5, 0.3333, 0.75, 0.3333, 0.8333, 0.25, 0.8333, 0.25, 0.75, 0.3333, 0.1667, 0.3333, 0.25, 0.25, 0.25, 0.25, 0.1667, 0.3333, 0.4167, 0.3333, 0.5, 0.25, 0.5, 0.25, 0.4167, 0.3333, 0.6667, 0.3333, 0.75, 0.25, 0.75, 0.25, 0.6667, 0.3333, 0.08333, 0.3333, 0.1667, 0.25, 0.1667, 0.25, 0.08333, 0.25, 0.1667, 0.25, 0.25, 0.1667, 0.25, 0.1667, 0.1667, 0.25, 0.4167, 0.25, 0.5, 0.1667, 0.5, 0.1667, 0.4167, 0.25, 0.6667, 0.25, 0.75, 0.1667, 0.75, 0.1667, 0.6667, 0.25, 0.08333, 0.25, 0.1667, 0.1667, 0.1667, 0.1667, 0.08333, 0.25, 0.9167, 0.2083, 1.0, 0.1667, 0.9167, 0.25, 0.3333, 0.25, 0.4167, 0.1667, 0.4167, 0.1667, 0.3333, 0.25, 0.5833, 0.25, 0.6667, 0.1667, 0.6667, 0.1667, 0.5833, 0.2083, 0.0, 0.25, 0.08333, 0.1667, 0.08333, 0.25, 0.8333, 0.25, 0.9167, 0.1667, 0.9167, 0.1667, 0.8333, 0.25, 0.25, 0.25, 0.3333, 0.1667, 0.3333, 0.1667, 0.25, 0.25, 0.5, 0.25, 0.5833, 0.1667, 0.5833, 0.1667, 0.5, 0.25, 0.75, 0.25, 0.8333, 0.1667, 0.8333, 0.1667, 0.75, 0.1667, 0.8333, 0.1667, 0.9167, 0.08333, 0.9167, 0.08333, 0.8333, 0.1667, 0.25, 0.1667, 0.3333, 0.08333, 0.3333, 0.08333, 0.25, 0.1667, 0.5, 0.1667, 0.5833, 0.08333, 0.5833, 0.08333, 0.5, 0.1667, 0.75, 0.1667, 0.8333, 0.08333, 0.8333, 0.08333, 0.75, 0.1667, 0.1667, 0.1667, 0.25, 0.08333, 0.25, 0.08333, 0.1667, 0.1667, 0.4167, 0.1667, 0.5, 0.08333, 0.5, 0.08333, 0.4167, 0.1667, 0.6667, 0.1667, 0.75, 0.08333, 0.75, 0.08333, 0.6667, 0.1667, 0.08333, 0.1667, 0.1667, 0.08333, 0.1667, 0.08333, 0.08333, 0.1667, 0.9167, 0.125, 1.0, 0.08333, 0.9167, 0.1667, 0.3333, 0.1667, 0.4167, 0.08333, 0.4167, 0.08333, 0.3333, 0.1667, 0.5833, 0.1667, 0.6667, 0.08333, 0.6667, 0.08333, 0.5833, 0.125, 0.0, 0.1667, 0.08333, 0.08333, 0.08333, 0.08333, 0.08333, 0.08333, 0.1667, 2.98e-08, 0.1667, 8.941e-08, 0.08333, 0.08333, 0.9167, 0.04167, 1.0, 8.941e-08, 0.9167, 0.08333, 0.3333, 0.08333, 0.4167, 2.98e-08, 0.4167, 2.98e-08, 0.3333, 0.08333, 0.5833, 0.08333, 0.6667, 2.98e-08, 0.6667, 2.98e-08, 0.5833, 0.04167, 0.0, 0.08333, 0.08333, 8.941e-08, 0.08333, 0.08333, 0.8333, 0.08333, 0.9167, 8.941e-08, 0.9167, 2.98e-08, 0.8333, 0.08333, 0.25, 0.08333, 0.3333, 2.98e-08, 0.3333, 0.0, 0.25, 0.08333, 0.5, 0.08333, 0.5833, 2.98e-08, 0.5833, 2.98e-08, 0.5, 0.08333, 0.75, 0.08333, 0.8333, 2.98e-08, 0.8333, 0.0, 0.75, 0.08333, 0.1667, 0.08333, 0.25, 0.0, 0.25, 2.98e-08, 0.1667, 0.08333, 0.4167, 0.08333, 0.5, 2.98e-08, 0.5, 2.98e-08, 0.4167, 0.08333, 0.6667, 0.08333, 0.75, 0.0, 0.75, 2.98e-08, 0.6667, 1.0, 0.75, 1.0, 0.8333, 0.9167, 0.8333, 0.9167, 0.75, 1.0, 0.1667, 1.0, 0.25, 0.9167, 0.25, 0.9167, 0.1667, 1.0, 0.4167, 1.0, 0.5, 0.9167, 0.5, 0.9167, 0.4167, 1.0, 0.6667, 1.0, 0.75, 0.9167, 0.75, 0.9167, 0.6667, 1.0, 0.08333, 1.0, 0.1667, 0.9167, 0.1667, 0.9167, 0.08333, 1.0, 0.9167, 0.9583, 1.0, 0.9167, 0.9167, 1.0, 0.3333, 1.0, 0.4167, 0.9167, 0.4167, 0.9167, 0.3333, 1.0, 0.5833, 1.0, 0.6667, 0.9167, 0.6667, 0.9167, 0.5833, 0.9583, 0.0, 1.0, 0.08333, 0.9167, 0.08333, 1.0, 0.8333, 1.0, 0.9167, 0.9167, 0.9167, 0.9167, 0.8333, 1.0, 0.25, 1.0, 0.3333, 0.9167, 0.3333, 0.9167, 0.25, 1.0, 0.5, 1.0, 0.5833, 0.9167, 0.5833, 0.9167, 0.5, 0.875, 0.0, 0.9167, 0.08333, 0.8333, 0.08333, 0.9167, 0.8333, 0.9167, 0.9167, 0.8333, 0.9167, 0.8333, 0.8333, 0.9167, 0.25, 0.9167, 0.3333, 0.8333, 0.3333, 0.8333, 0.25, 0.9167, 0.5, 0.9167, 0.5833, 0.8333, 0.5833, 0.8333, 0.5, 0.9167, 0.75, 0.9167, 0.8333, 0.8333, 0.8333, 0.8333, 0.75, 0.9167, 0.1667, 0.9167, 0.25, 0.8333, 0.25, 0.8333, 0.1667, 0.9167, 0.4167, 0.9167, 0.5, 0.8333, 0.5, 0.8333, 0.4167, 0.9167, 0.6667, 0.9167, 0.75, 0.8333, 0.75, 0.8333, 0.6667, 0.9167, 0.08333, 0.9167, 0.1667, 0.8333, 0.1667, 0.8333, 0.08333, 0.9167, 0.9167, 0.875, 1.0, 0.8333, 0.9167, 0.9167, 0.3333, 0.9167, 0.4167, 0.8333, 0.4167, 0.8333, 0.3333, 0.9167, 0.5833, 0.9167, 0.6667, 0.8333, 0.6667, 0.8333, 0.5833, 0.8333, 0.6667, 0.8333, 0.75, 0.75, 0.75, 0.75, 0.6667, 0.8333, 0.08333, 0.8333, 0.1667, 0.75, 0.1667, 0.75, 0.08333, 0.8333, 0.9167, 0.7917, 1.0, 0.75, 0.9167, 0.8333, 0.3333, 0.8333, 0.4167, 0.75, 0.4167, 0.75, 0.3333, 0.8333, 0.5833, 0.8333, 0.6667, 0.75, 0.6667, 0.75, 0.5833, 0.7917, 0.0, 0.8333, 0.08333, 0.75, 0.08333, 0.8333, 0.8333, 0.8333, 0.9167, 0.75, 0.9167, 0.75, 0.8333, 0.8333, 0.25, 0.8333, 0.3333, 0.75, 0.3333, 0.75, 0.25, 0.8333, 0.5, 0.8333, 0.5833, 0.75, 0.5833, 0.75, 0.5, 0.8333, 0.75, 0.8333, 0.8333, 0.75, 0.8333, 0.75, 0.75, 0.8333, 0.1667, 0.8333, 0.25, 0.75, 0.25, 0.75, 0.1667, 0.8333, 0.4167, 0.8333, 0.5, 0.75, 0.5, 0.75, 0.4167, 0.5833, 0.0, 0.6667, 0.1667, 0.5, 0.1667, 0.6667, 0.3333, 0.6667, 0.5, 0.5, 0.5, 0.5, 0.3333, 0.6667, 0.6667, 0.6667, 0.8333, 0.5, 0.8333, 0.5, 0.6667, 0.6667, 0.1667, 0.6667, 0.3333, 0.5, 0.3333, 0.5, 0.1667, 0.6667, 0.5, 0.6667, 0.6667, 0.5, 0.6667, 0.5, 0.5, 0.6667, 0.8333, 0.5833, 1.0, 0.5, 0.8333, 0.5, 0.6667, 0.5, 0.8333, 0.3333, 0.8333, 0.3333, 0.6667, 0.5, 0.1667, 0.5, 0.3333, 0.3333, 0.3333, 0.3333, 0.1667, 0.5, 0.5, 0.5, 0.6667, 0.3333, 0.6667, 0.3333, 0.5, 0.5, 0.8333, 0.4167, 1.0, 0.3333, 0.8333, 0.4167, 0.0, 0.5, 0.1667, 0.3333, 0.1667, 0.5, 0.3333, 0.5, 0.5, 0.3333, 0.5, 0.3333, 0.3333, 0.3333, 0.1667, 0.3333, 0.3333, 0.1667, 0.3333, 0.1667, 0.1667, 0.3333, 0.5, 0.3333, 0.6667, 0.1667, 0.6667, 0.1667, 0.5, 0.3333, 0.8333, 0.25, 1.0, 0.1667, 0.8333, 0.25, 0.0, 0.3333, 0.1667, 0.1667, 0.1667, 0.3333, 0.3333, 0.3333, 0.5, 0.1667, 0.5, 0.1667, 0.3333, 0.3333, 0.6667, 0.3333, 0.8333, 0.1667, 0.8333, 0.1667, 0.6667, 0.1667, 0.1667, 0.1667, 0.3333, 0.0, 0.3333, 0.0, 0.1667, 0.1667, 0.5, 0.1667, 0.6667, 0.0, 0.6667, 0.0, 0.5, 0.1667, 0.8333, 0.08333, 1.0, 2.98e-08, 0.8333, 0.08333, 0.0, 0.1667, 0.1667, 0.0, 0.1667, 0.1667, 0.3333, 0.1667, 0.5, 0.0, 0.5, 0.0, 0.3333, 0.1667, 0.6667, 0.1667, 0.8333, 2.98e-08, 0.8333, 0.0, 0.6667, 1.0, 0.1667, 1.0, 0.3333, 0.8333, 0.3333, 0.8333, 0.1667, 1.0, 0.5, 1.0, 0.6667, 0.8333, 0.6667, 0.8333, 0.5, 1.0, 0.8333, 0.9167, 1.0, 0.8333, 0.8333, 0.9167, 0.0, 1.0, 0.1667, 0.8333, 0.1667, 1.0, 0.3333, 1.0, 0.5, 0.8333, 0.5, 0.8333, 0.3333, 1.0, 0.6667, 1.0, 0.8333, 0.8333, 0.8333, 0.8333, 0.6667, 0.8333, 0.1667, 0.8333, 0.3333, 0.6667, 0.3333, 0.6667, 0.1667, 0.8333, 0.5, 0.8333, 0.6667, 0.6667, 0.6667, 0.6667, 0.5, 0.8333, 0.8333, 0.75, 1.0, 0.6667, 0.8333, 0.75, 0.0, 0.8333, 0.1667, 0.6667, 0.1667, 0.8333, 0.3333, 0.8333, 0.5, 0.6667, 0.5, 0.6667, 0.3333, 0.8333, 0.6667, 0.8333, 0.8333, 0.6667, 0.8333, 0.6667, 0.6667, 0.5833, 0.0, 0.6667, 0.1667, 0.5, 0.1667, 0.6667, 0.3333, 0.6667, 0.5, 0.5, 0.5, 0.5, 0.3333, 0.6667, 0.6667, 0.6667, 0.8333, 0.5, 0.8333, 0.5, 0.6667, 0.6667, 0.1667, 0.6667, 0.3333, 0.5, 0.3333, 0.5, 0.1667, 0.6667, 0.5, 0.6667, 0.6667, 0.5, 0.6667, 0.5, 0.5, 0.6667, 0.8333, 0.5833, 1.0, 0.5, 0.8333, 0.5, 0.6667, 0.5, 0.8333, 0.3333, 0.8333, 0.3333, 0.6667, 0.5, 0.1667, 0.5, 0.3333, 0.3333, 0.3333, 0.3333, 0.1667, 0.5, 0.5, 0.5, 0.6667, 0.3333, 0.6667, 0.3333, 0.5, 0.5, 0.8333, 0.4167, 1.0, 0.3333, 0.8333, 0.4167, 0.0, 0.5, 0.1667, 0.3333, 0.1667, 0.5, 0.3333, 0.5, 0.5, 0.3333, 0.5, 0.3333, 0.3333, 0.3333, 0.1667, 0.3333, 0.3333, 0.1667, 0.3333, 0.1667, 0.1667, 0.3333, 0.5, 0.3333, 0.6667, 0.1667, 0.6667, 0.1667, 0.5, 0.3333, 0.8333, 0.25, 1.0, 0.1667, 0.8333, 0.25, 0.0, 0.3333, 0.1667, 0.1667, 0.1667, 0.3333, 0.3333, 0.3333, 0.5, 0.1667, 0.5, 0.1667, 0.3333, 0.3333, 0.6667, 0.3333, 0.8333, 0.1667, 0.8333, 0.1667, 0.6667, 0.1667, 0.1667, 0.1667, 0.3333, 0.0, 0.3333, 0.0, 0.1667, 0.1667, 0.5, 0.1667, 0.6667, 0.0, 0.6667, 0.0, 0.5, 0.1667, 0.8333, 0.08333, 1.0, 2.98e-08, 0.8333, 0.08333, 0.0, 0.1667, 0.1667, 0.0, 0.1667, 0.1667, 0.3333, 0.1667, 0.5, 0.0, 0.5, 0.0, 0.3333, 0.1667, 0.6667, 0.1667, 0.8333, 2.98e-08, 0.8333, 0.0, 0.6667, 1.0, 0.1667, 1.0, 0.3333, 0.8333, 0.3333, 0.8333, 0.1667, 1.0, 0.5, 1.0, 0.6667, 0.8333, 0.6667, 0.8333, 0.5, 1.0, 0.8333, 0.9167, 1.0, 0.8333, 0.8333, 0.9167, 0.0, 1.0, 0.1667, 0.8333, 0.1667, 1.0, 0.3333, 1.0, 0.5, 0.8333, 0.5, 0.8333, 0.3333, 1.0, 0.6667, 1.0, 0.8333, 0.8333, 0.8333, 0.8333, 0.6667, 0.8333, 0.1667, 0.8333, 0.3333, 0.6667, 0.3333, 0.6667, 0.1667, 0.8333, 0.5, 0.8333, 0.6667, 0.6667, 0.6667, 0.6667, 0.5, 0.8333, 0.8333, 0.75, 1.0, 0.6667, 0.8333, 0.75, 0.0, 0.8333, 0.1667, 0.6667, 0.1667, 0.8333, 0.3333, 0.8333, 0.5, 0.6667, 0.5, 0.6667, 0.3333, 0.8333, 0.6667, 0.8333, 0.8333, 0.6667, 0.8333, 0.6667, 0.6667, 0.5833, 0.0, 0.6667, 0.1667, 0.5, 0.1667, 0.6667, 0.3333, 0.6667, 0.5, 0.5, 0.5, 0.5, 0.3333, 0.6667, 0.6667, 0.6667, 0.8333, 0.5, 0.8333, 0.5, 0.6667, 0.6667, 0.1667, 0.6667, 0.3333, 0.5, 0.3333, 0.5, 0.1667, 0.6667, 0.5, 0.6667, 0.6667, 0.5, 0.6667, 0.5, 0.5, 0.6667, 0.8333, 0.5833, 1.0, 0.5, 0.8333, 0.5, 0.6667, 0.5, 0.8333, 0.3333, 0.8333, 0.3333, 0.6667, 0.5, 0.1667, 0.5, 0.3333, 0.3333, 0.3333, 0.3333, 0.1667, 0.5, 0.5, 0.5, 0.6667, 0.3333, 0.6667, 0.3333, 0.5, 0.5, 0.8333, 0.4167, 1.0, 0.3333, 0.8333, 0.4167, 0.0, 0.5, 0.1667, 0.3333, 0.1667, 0.5, 0.3333, 0.5, 0.5, 0.3333, 0.5, 0.3333, 0.3333, 0.3333, 0.1667, 0.3333, 0.3333, 0.1667, 0.3333, 0.1667, 0.1667, 0.3333, 0.5, 0.3333, 0.6667, 0.1667, 0.6667, 0.1667, 0.5, 0.3333, 0.8333, 0.25, 1.0, 0.1667, 0.8333, 0.25, 0.0, 0.3333, 0.1667, 0.1667, 0.1667, 0.3333, 0.3333, 0.3333, 0.5, 0.1667, 0.5, 0.1667, 0.3333, 0.3333, 0.6667, 0.3333, 0.8333, 0.1667, 0.8333, 0.1667, 0.6667, 0.1667, 0.1667, 0.1667, 0.3333, 0.0, 0.3333, 0.0, 0.1667, 0.1667, 0.5, 0.1667, 0.6667, 0.0, 0.6667, 0.0, 0.5, 0.1667, 0.8333, 0.08333, 1.0, 2.98e-08, 0.8333, 0.08333, 0.0, 0.1667, 0.1667, 0.0, 0.1667, 0.1667, 0.3333, 0.1667, 0.5, 0.0, 0.5, 0.0, 0.3333, 0.1667, 0.6667, 0.1667, 0.8333, 2.98e-08, 0.8333, 0.0, 0.6667, 1.0, 0.1667, 1.0, 0.3333, 0.8333, 0.3333, 0.8333, 0.1667, 1.0, 0.5, 1.0, 0.6667, 0.8333, 0.6667, 0.8333, 0.5, 1.0, 0.8333, 0.9167, 1.0, 0.8333, 0.8333, 0.9167, 0.0, 1.0, 0.1667, 0.8333, 0.1667, 1.0, 0.3333, 1.0, 0.5, 0.8333, 0.5, 0.8333, 0.3333, 1.0, 0.6667, 1.0, 0.8333, 0.8333, 0.8333, 0.8333, 0.6667, 0.8333, 0.1667, 0.8333, 0.3333, 0.6667, 0.3333, 0.6667, 0.1667, 0.8333, 0.5, 0.8333, 0.6667, 0.6667, 0.6667, 0.6667, 0.5, 0.8333, 0.8333, 0.75, 1.0, 0.6667, 0.8333, 0.75, 0.0, 0.8333, 0.1667, 0.6667, 0.1667, 0.8333, 0.3333, 0.8333, 0.5, 0.6667, 0.5, 0.6667, 0.3333, 0.8333, 0.6667, 0.8333, 0.8333, 0.6667, 0.8333, 0.6667, 0.6667, 0.5833, 0.0, 0.6667, 0.1667, 0.5, 0.1667, 0.6667, 0.3333, 0.6667, 0.5, 0.5, 0.5, 0.5, 0.3333, 0.6667, 0.6667, 0.6667, 0.8333, 0.5, 0.8333, 0.5, 0.6667, 0.6667, 0.1667, 0.6667, 0.3333, 0.5, 0.3333, 0.5, 0.1667, 0.6667, 0.5, 0.6667, 0.6667, 0.5, 0.6667, 0.5, 0.5, 0.6667, 0.8333, 0.5833, 1.0, 0.5, 0.8333, 0.5, 0.6667, 0.5, 0.8333, 0.3333, 0.8333, 0.3333, 0.6667, 0.5, 0.1667, 0.5, 0.3333, 0.3333, 0.3333, 0.3333, 0.1667, 0.5, 0.5, 0.5, 0.6667, 0.3333, 0.6667, 0.3333, 0.5, 0.5, 0.8333, 0.4167, 1.0, 0.3333, 0.8333, 0.4167, 0.0, 0.5, 0.1667, 0.3333, 0.1667, 0.5, 0.3333, 0.5, 0.5, 0.3333, 0.5, 0.3333, 0.3333, 0.3333, 0.1667, 0.3333, 0.3333, 0.1667, 0.3333, 0.1667, 0.1667, 0.3333, 0.5, 0.3333, 0.6667, 0.1667, 0.6667, 0.1667, 0.5, 0.3333, 0.8333, 0.25, 1.0, 0.1667, 0.8333, 0.25, 0.0, 0.3333, 0.1667, 0.1667, 0.1667, 0.3333, 0.3333, 0.3333, 0.5, 0.1667, 0.5, 0.1667, 0.3333, 0.3333, 0.6667, 0.3333, 0.8333, 0.1667, 0.8333, 0.1667, 0.6667, 0.1667, 0.1667, 0.1667, 0.3333, 0.0, 0.3333, 0.0, 0.1667, 0.1667, 0.5, 0.1667, 0.6667, 0.0, 0.6667, 0.0, 0.5, 0.1667, 0.8333, 0.08333, 1.0, 2.98e-08, 0.8333, 0.08333, 0.0, 0.1667, 0.1667, 0.0, 0.1667, 0.1667, 0.3333, 0.1667, 0.5, 0.0, 0.5, 0.0, 0.3333, 0.1667, 0.6667, 0.1667, 0.8333, 2.98e-08, 0.8333, 0.0, 0.6667, 1.0, 0.1667, 1.0, 0.3333, 0.8333, 0.3333, 0.8333, 0.1667, 1.0, 0.5, 1.0, 0.6667, 0.8333, 0.6667, 0.8333, 0.5, 1.0, 0.8333, 0.9167, 1.0, 0.8333, 0.8333, 0.9167, 0.0, 1.0, 0.1667, 0.8333, 0.1667, 1.0, 0.3333, 1.0, 0.5, 0.8333, 0.5, 0.8333, 0.3333, 1.0, 0.6667, 1.0, 0.8333, 0.8333, 0.8333, 0.8333, 0.6667, 0.8333, 0.1667, 0.8333, 0.3333, 0.6667, 0.3333, 0.6667, 0.1667, 0.8333, 0.5, 0.8333, 0.6667, 0.6667, 0.6667, 0.6667, 0.5, 0.8333, 0.8333, 0.75, 1.0, 0.6667, 0.8333, 0.75, 0.0, 0.8333, 0.1667, 0.6667, 0.1667, 0.8333, 0.3333, 0.8333, 0.5, 0.6667, 0.5, 0.6667, 0.3333, 0.8333, 0.6667, 0.8333, 0.8333, 0.6667, 0.8333, 0.6667, 0.6667, 0.5833, 0.0, 0.6667, 0.1667, 0.5, 0.1667, 0.6667, 0.3333, 0.6667, 0.5, 0.5, 0.5, 0.5, 0.3333, 0.6667, 0.6667, 0.6667, 0.8333, 0.5, 0.8333, 0.5, 0.6667, 0.6667, 0.1667, 0.6667, 0.3333, 0.5, 0.3333, 0.5, 0.1667, 0.6667, 0.5, 0.6667, 0.6667, 0.5, 0.6667, 0.5, 0.5, 0.6667, 0.8333, 0.5833, 1.0, 0.5, 0.8333, 0.5, 0.6667, 0.5, 0.8333, 0.3333, 0.8333, 0.3333, 0.6667, 0.5, 0.1667, 0.5, 0.3333, 0.3333, 0.3333, 0.3333, 0.1667, 0.5, 0.5, 0.5, 0.6667, 0.3333, 0.6667, 0.3333, 0.5, 0.5, 0.8333, 0.4167, 1.0, 0.3333, 0.8333, 0.4167, 0.0, 0.5, 0.1667, 0.3333, 0.1667, 0.5, 0.3333, 0.5, 0.5, 0.3333, 0.5, 0.3333, 0.3333, 0.3333, 0.1667, 0.3333, 0.3333, 0.1667, 0.3333, 0.1667, 0.1667, 0.3333, 0.5, 0.3333, 0.6667, 0.1667, 0.6667, 0.1667, 0.5, 0.3333, 0.8333, 0.25, 1.0, 0.1667, 0.8333, 0.25, 0.0, 0.3333, 0.1667, 0.1667, 0.1667, 0.3333, 0.3333, 0.3333, 0.5, 0.1667, 0.5, 0.1667, 0.3333, 0.3333, 0.6667, 0.3333, 0.8333, 0.1667, 0.8333, 0.1667, 0.6667, 0.1667, 0.1667, 0.1667, 0.3333, 0.0, 0.3333, 0.0, 0.1667, 0.1667, 0.5, 0.1667, 0.6667, 0.0, 0.6667, 0.0, 0.5, 0.1667, 0.8333, 0.08333, 1.0, 2.98e-08, 0.8333, 0.08333, 0.0, 0.1667, 0.1667, 0.0, 0.1667, 0.1667, 0.3333, 0.1667, 0.5, 0.0, 0.5, 0.0, 0.3333, 0.1667, 0.6667, 0.1667, 0.8333, 2.98e-08, 0.8333, 0.0, 0.6667, 1.0, 0.1667, 1.0, 0.3333, 0.8333, 0.3333, 0.8333, 0.1667, 1.0, 0.5, 1.0, 0.6667, 0.8333, 0.6667, 0.8333, 0.5, 1.0, 0.8333, 0.9167, 1.0, 0.8333, 0.8333, 0.9167, 0.0, 1.0, 0.1667, 0.8333, 0.1667, 1.0, 0.3333, 1.0, 0.5, 0.8333, 0.5, 0.8333, 0.3333, 1.0, 0.6667, 1.0, 0.8333, 0.8333, 0.8333, 0.8333, 0.6667, 0.8333, 0.1667, 0.8333, 0.3333, 0.6667, 0.3333, 0.6667, 0.1667, 0.8333, 0.5, 0.8333, 0.6667, 0.6667, 0.6667, 0.6667, 0.5, 0.8333, 0.8333, 0.75, 1.0, 0.6667, 0.8333, 0.75, 0.0, 0.8333, 0.1667, 0.6667, 0.1667, 0.8333, 0.3333, 0.8333, 0.5, 0.6667, 0.5, 0.6667, 0.3333, 0.8333, 0.6667, 0.8333, 0.8333, 0.6667, 0.8333, 0.6667, 0.6667, 0.5833, 0.0, 0.6667, 0.1667, 0.5, 0.1667, 0.6667, 0.3333, 0.6667, 0.5, 0.5, 0.5, 0.5, 0.3333, 0.6667, 0.6667, 0.6667, 0.8333, 0.5, 0.8333, 0.5, 0.6667, 0.6667, 0.1667, 0.6667, 0.3333, 0.5, 0.3333, 0.5, 0.1667, 0.6667, 0.5, 0.6667, 0.6667, 0.5, 0.6667, 0.5, 0.5, 0.6667, 0.8333, 0.5833, 1.0, 0.5, 0.8333, 0.5, 0.6667, 0.5, 0.8333, 0.3333, 0.8333, 0.3333, 0.6667, 0.5, 0.1667, 0.5, 0.3333, 0.3333, 0.3333, 0.3333, 0.1667, 0.5, 0.5, 0.5, 0.6667, 0.3333, 0.6667, 0.3333, 0.5, 0.5, 0.8333, 0.4167, 1.0, 0.3333, 0.8333, 0.4167, 0.0, 0.5, 0.1667, 0.3333, 0.1667, 0.5, 0.3333, 0.5, 0.5, 0.3333, 0.5, 0.3333, 0.3333, 0.3333, 0.1667, 0.3333, 0.3333, 0.1667, 0.3333, 0.1667, 0.1667, 0.3333, 0.5, 0.3333, 0.6667, 0.1667, 0.6667, 0.1667, 0.5, 0.3333, 0.8333, 0.25, 1.0, 0.1667, 0.8333, 0.25, 0.0, 0.3333, 0.1667, 0.1667, 0.1667, 0.3333, 0.3333, 0.3333, 0.5, 0.1667, 0.5, 0.1667, 0.3333, 0.3333, 0.6667, 0.3333, 0.8333, 0.1667, 0.8333, 0.1667, 0.6667, 0.1667, 0.1667, 0.1667, 0.3333, 0.0, 0.3333, 0.0, 0.1667, 0.1667, 0.5, 0.1667, 0.6667, 0.0, 0.6667, 0.0, 0.5, 0.1667, 0.8333, 0.08333, 1.0, 2.98e-08, 0.8333, 0.08333, 0.0, 0.1667, 0.1667, 0.0, 0.1667, 0.1667, 0.3333, 0.1667, 0.5, 0.0, 0.5, 0.0, 0.3333, 0.1667, 0.6667, 0.1667, 0.8333, 2.98e-08, 0.8333, 0.0, 0.6667, 1.0, 0.1667, 1.0, 0.3333, 0.8333, 0.3333, 0.8333, 0.1667, 1.0, 0.5, 1.0, 0.6667, 0.8333, 0.6667, 0.8333, 0.5, 1.0, 0.8333, 0.9167, 1.0, 0.8333, 0.8333, 0.9167, 0.0, 1.0, 0.1667, 0.8333, 0.1667, 1.0, 0.3333, 1.0, 0.5, 0.8333, 0.5, 0.8333, 0.3333, 1.0, 0.6667, 1.0, 0.8333, 0.8333, 0.8333, 0.8333, 0.6667, 0.8333, 0.1667, 0.8333, 0.3333, 0.6667, 0.3333, 0.6667, 0.1667, 0.8333, 0.5, 0.8333, 0.6667, 0.6667, 0.6667, 0.6667, 0.5, 0.8333, 0.8333, 0.75, 1.0, 0.6667, 0.8333, 0.75, 0.0, 0.8333, 0.1667, 0.6667, 0.1667, 0.8333, 0.3333, 0.8333, 0.5, 0.6667, 0.5, 0.6667, 0.3333, 0.8333, 0.6667, 0.8333, 0.8333, 0.6667, 0.8333, 0.6667, 0.6667, 0.5833, 0.0, 0.6667, 0.1667, 0.5, 0.1667, 0.6667, 0.3333, 0.6667, 0.5, 0.5, 0.5, 0.5, 0.3333, 0.6667, 0.6667, 0.6667, 0.8333, 0.5, 0.8333, 0.5, 0.6667, 0.6667, 0.1667, 0.6667, 0.3333, 0.5, 0.3333, 0.5, 0.1667, 0.6667, 0.5, 0.6667, 0.6667, 0.5, 0.6667, 0.5, 0.5, 0.6667, 0.8333, 0.5833, 1.0, 0.5, 0.8333, 0.5, 0.6667, 0.5, 0.8333, 0.3333, 0.8333, 0.3333, 0.6667, 0.5, 0.1667, 0.5, 0.3333, 0.3333, 0.3333, 0.3333, 0.1667, 0.5, 0.5, 0.5, 0.6667, 0.3333, 0.6667, 0.3333, 0.5, 0.5, 0.8333, 0.4167, 1.0, 0.3333, 0.8333, 0.4167, 0.0, 0.5, 0.1667, 0.3333, 0.1667, 0.5, 0.3333, 0.5, 0.5, 0.3333, 0.5, 0.3333, 0.3333, 0.3333, 0.1667, 0.3333, 0.3333, 0.1667, 0.3333, 0.1667, 0.1667, 0.3333, 0.5, 0.3333, 0.6667, 0.1667, 0.6667, 0.1667, 0.5, 0.3333, 0.8333, 0.25, 1.0, 0.1667, 0.8333, 0.25, 0.0, 0.3333, 0.1667, 0.1667, 0.1667, 0.3333, 0.3333, 0.3333, 0.5, 0.1667, 0.5, 0.1667, 0.3333, 0.3333, 0.6667, 0.3333, 0.8333, 0.1667, 0.8333, 0.1667, 0.6667, 0.1667, 0.1667, 0.1667, 0.3333, 0.0, 0.3333, 0.0, 0.1667, 0.1667, 0.5, 0.1667, 0.6667, 0.0, 0.6667, 0.0, 0.5, 0.1667, 0.8333, 0.08333, 1.0, 2.98e-08, 0.8333, 0.08333, 0.0, 0.1667, 0.1667, 0.0, 0.1667, 0.1667, 0.3333, 0.1667, 0.5, 0.0, 0.5, 0.0, 0.3333, 0.1667, 0.6667, 0.1667, 0.8333, 2.98e-08, 0.8333, 0.0, 0.6667, 1.0, 0.1667, 1.0, 0.3333, 0.8333, 0.3333, 0.8333, 0.1667, 1.0, 0.5, 1.0, 0.6667, 0.8333, 0.6667, 0.8333, 0.5, 1.0, 0.8333, 0.9167, 1.0, 0.8333, 0.8333, 0.9167, 0.0, 1.0, 0.1667, 0.8333, 0.1667, 1.0, 0.3333, 1.0, 0.5, 0.8333, 0.5, 0.8333, 0.3333, 1.0, 0.6667, 1.0, 0.8333, 0.8333, 0.8333, 0.8333, 0.6667, 0.8333, 0.1667, 0.8333, 0.3333, 0.6667, 0.3333, 0.6667, 0.1667, 0.8333, 0.5, 0.8333, 0.6667, 0.6667, 0.6667, 0.6667, 0.5, 0.8333, 0.8333, 0.75, 1.0, 0.6667, 0.8333, 0.75, 0.0, 0.8333, 0.1667, 0.6667, 0.1667, 0.8333, 0.3333, 0.8333, 0.5, 0.6667, 0.5, 0.6667, 0.3333, 0.8333, 0.6667, 0.8333, 0.8333, 0.6667, 0.8333, 0.6667, 0.6667, 0.5833, 0.0, 0.6667, 0.1667, 0.5, 0.1667, 0.6667, 0.3333, 0.6667, 0.5, 0.5, 0.5, 0.5, 0.3333, 0.6667, 0.6667, 0.6667, 0.8333, 0.5, 0.8333, 0.5, 0.6667, 0.6667, 0.1667, 0.6667, 0.3333, 0.5, 0.3333, 0.5, 0.1667, 0.6667, 0.5, 0.6667, 0.6667, 0.5, 0.6667, 0.5, 0.5, 0.6667, 0.8333, 0.5833, 1.0, 0.5, 0.8333, 0.5, 0.6667, 0.5, 0.8333, 0.3333, 0.8333, 0.3333, 0.6667, 0.5, 0.1667, 0.5, 0.3333, 0.3333, 0.3333, 0.3333, 0.1667, 0.5, 0.5, 0.5, 0.6667, 0.3333, 0.6667, 0.3333, 0.5, 0.5, 0.8333, 0.4167, 1.0, 0.3333, 0.8333, 0.4167, 0.0, 0.5, 0.1667, 0.3333, 0.1667, 0.5, 0.3333, 0.5, 0.5, 0.3333, 0.5, 0.3333, 0.3333, 0.3333, 0.1667, 0.3333, 0.3333, 0.1667, 0.3333, 0.1667, 0.1667, 0.3333, 0.5, 0.3333, 0.6667, 0.1667, 0.6667, 0.1667, 0.5, 0.3333, 0.8333, 0.25, 1.0, 0.1667, 0.8333, 0.25, 0.0, 0.3333, 0.1667, 0.1667, 0.1667, 0.3333, 0.3333, 0.3333, 0.5, 0.1667, 0.5, 0.1667, 0.3333, 0.3333, 0.6667, 0.3333, 0.8333, 0.1667, 0.8333, 0.1667, 0.6667, 0.1667, 0.1667, 0.1667, 0.3333, 0.0, 0.3333, 0.0, 0.1667, 0.1667, 0.5, 0.1667, 0.6667, 0.0, 0.6667, 0.0, 0.5, 0.1667, 0.8333, 0.08333, 1.0, 2.98e-08, 0.8333, 0.08333, 0.0, 0.1667, 0.1667, 0.0, 0.1667, 0.1667, 0.3333, 0.1667, 0.5, 0.0, 0.5, 0.0, 0.3333, 0.1667, 0.6667, 0.1667, 0.8333, 2.98e-08, 0.8333, 0.0, 0.6667, 1.0, 0.1667, 1.0, 0.3333, 0.8333, 0.3333, 0.8333, 0.1667, 1.0, 0.5, 1.0, 0.6667, 0.8333, 0.6667, 0.8333, 0.5, 1.0, 0.8333, 0.9167, 1.0, 0.8333, 0.8333, 0.9167, 0.0, 1.0, 0.1667, 0.8333, 0.1667, 1.0, 0.3333, 1.0, 0.5, 0.8333, 0.5, 0.8333, 0.3333, 1.0, 0.6667, 1.0, 0.8333, 0.8333, 0.8333, 0.8333, 0.6667, 0.8333, 0.1667, 0.8333, 0.3333, 0.6667, 0.3333, 0.6667, 0.1667, 0.8333, 0.5, 0.8333, 0.6667, 0.6667, 0.6667, 0.6667, 0.5, 0.8333, 0.8333, 0.75, 1.0, 0.6667, 0.8333, 0.75, 0.0, 0.8333, 0.1667, 0.6667, 0.1667, 0.8333, 0.3333, 0.8333, 0.5, 0.6667, 0.5, 0.6667, 0.3333, 0.8333, 0.6667, 0.8333, 0.8333, 0.6667, 0.8333, 0.6667, 0.6667])
me_sphere_008.materials.append(mat_material_001)
me_sphere_008.use_remesh_fix_poles = True
me_sphere_008.use_remesh_preserve_attributes = False
me_sphere_008.update()

# ---- objects
ob_sphere_006 = bpy.data.objects.new('Sphere.006', me_sphere_008)

# ---- transforms, parenting, visibility, modifiers, constraints
ob_sphere_006.location = (0.0, 0.0, 0.0)
ob_sphere_006.scale = (0.4641, 0.2879, 0.4641)

# ---- collection membership
col_collection.objects.link(ob_sphere_006)

# ---- scene / render settings (as saved in the file)
scene.frame_start = 1; scene.frame_end = 250; scene.frame_set(1)
scene.render.engine = 'BLENDER_EEVEE_NEXT'
scene.cycles.sampling_pattern = 'TABULATED_SOBOL'
scene.cycles.use_light_tree = False
scene.view_settings.view_transform = 'Filmic'
bpy.context.view_layer.update()

# ---- added for rendering (the .blend has no active camera and no usable light): camera, sun
cam_auto = bpy.data.cameras.new('AutoCamera')
cam_auto.lens = 50.0
cam_auto.sensor_width = 36.0
cam_auto.clip_end = 1000.0
ob_auto_camera = bpy.data.objects.new('AutoCamera', cam_auto)
scene.collection.objects.link(ob_auto_camera)
ob_auto_camera.location = (2.96376, -3.90263, 2.22012)
ob_auto_camera.rotation_euler = (1.09748, -7.21219e-08, 0.694738)
scene.camera = ob_auto_camera
light_auto_sun = bpy.data.lights.new('AutoSun', 'SUN')
light_auto_sun.energy = 3.0
light_auto_sun.angle = 0.0523599
ob_auto_sun = bpy.data.objects.new('AutoSun', light_auto_sun)
scene.collection.objects.link(ob_auto_sun)
ob_auto_sun.rotation_euler = (0.872665, 0.174533, 0.523599)
bpy.context.view_layer.update()

